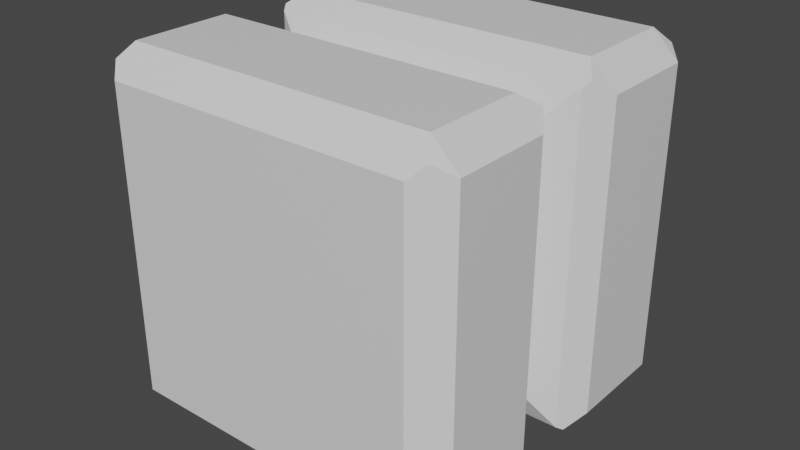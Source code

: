 # Source: square_thing.blend  (saved by Blender 2.92.15; exported with 4.5.12 LTS)
import bpy
from mathutils import Matrix  # noqa: F401  (used for matrix-valued properties, if any)

bpy.ops.wm.read_factory_settings(use_empty=True)
scene = bpy.context.scene
scene.name = 'Scene'

# ---- collections
col_collection = bpy.data.collections.new('Collection'); scene.collection.children.link(col_collection)

# ---- materials (node trees are filled in below, after node groups)
mat_material = bpy.data.materials.new('Material')
mat_material.alpha_threshold = 0.0
mat_material.use_transparent_shadow = False
mat_material.line_color = (0.0, 0.0, 0.0, 1.0)

# ---- material node trees
mat_material.use_nodes = True; mat_material.node_tree.nodes.clear()
_N = mat_material.node_tree.nodes; _L = mat_material.node_tree.links
n0 = _N.new('ShaderNodeOutputMaterial'); n0.name = 'Material Output'; n0.location = (300, 300)
n1 = _N.new('ShaderNodeBsdfPrincipled'); n1.name = 'Principled BSDF'; n1.location = (10, 300)
n1.distribution = 'GGX'
n1.subsurface_method = 'BURLEY'
n1.inputs[2].default_value = 0.4
n1.inputs[3].default_value = 1.45
n1.inputs[27].default_value = (0.0, 0.0, 0.0, 1.0)
n1.inputs[28].default_value = 1.0
_L.new(n1.outputs[0], n0.inputs[0])
n0.is_active_output = True

# ---- world
world_world = bpy.data.worlds.new('World'); scene.world = world_world
world_world.use_nodes = True; world_world.node_tree.nodes.clear()
_N = world_world.node_tree.nodes; _L = world_world.node_tree.links
n0 = _N.new('ShaderNodeOutputWorld'); n0.name = 'World Output'; n0.location = (300, 300)
n1 = _N.new('ShaderNodeBackground'); n1.name = 'Background'; n1.location = (10, 300)
n1.inputs[0].default_value = (0.05088, 0.05088, 0.05088, 1.0)
_L.new(n1.outputs[0], n0.inputs[0])
n0.is_active_output = True
world_world.color = (0.05088, 0.05088, 0.05088)
world_world.use_sun_shadow = False
world_world.sun_shadow_jitter_overblur = 0.0

# ---- meshes
me_cube = bpy.data.meshes.new('Cube')
me_cube.from_pydata([(-0.5934, 0.0, 0.4301), (0.5934, 0.0, 1.617), (-0.5934, 0.0, 1.617), (0.5934, 0.0, 0.4301), (0.0, 0.0, 0.4301), (0.0, 0.0, 1.617), (-0.2967, 0.0, 0.4301), (-0.2967, 0.0, 1.617), (0.2967, 0.0, 1.617), (0.2967, 0.0, 0.4301), (0.5934, 0.0, 1.024), (-0.5934, 0.0, 1.024), (0.0, 1.0, 1.024), (0.0, -1.0, 1.024), (-0.5, 1.0, 1.024), (-0.5, -1.0, 1.024), (0.5, -1.0, 1.024), (0.5, 1.0, 1.024), (0.5934, 0.0, 1.32), (-0.5934, 0.0, 1.32), (0.0, 1.0, 1.524), (0.0, -1.0, 1.524), (-0.5, 1.0, 1.524), (-0.5, -1.0, 1.524), (0.5, -1.0, 1.524), (0.5, 1.0, 1.524), (0.5934, 0.0, 0.7268), (-0.5934, 0.0, 0.7268), (0.0, 1.0, 0.5235), (0.0, -1.0, 0.5235), (-0.5, 1.0, 0.5235), (-0.5, -1.0, 0.5235), (0.5, -1.0, 0.5235), (0.5, 1.0, 0.5235), (-0.9074, 0.14, 1.931), (0.9074, 0.14, 0.1162), (-0.9074, 0.14, 0.1162), (0.9074, 0.14, 1.931), (0.0, 0.14, 1.931), (0.0, 0.2827, 2.024), (0.0, 0.14, 0.1162), (0.0, 0.2827, 0.02353), (-0.5, 0.2827, 0.02353), (-0.4537, 0.14, 0.1162), (-0.5, 0.2827, 2.024), (-0.4537, 0.14, 1.931), (0.5, 0.2827, 2.024), (0.4537, 0.14, 1.931), (0.5, 0.2827, 0.02353), (0.4537, 0.14, 0.1162), (0.9074, 0.14, 1.024), (1.0, 0.2827, 1.024), (-1.0, 0.2827, 1.024), (-0.9074, 0.14, 1.024), (1.0, 0.2827, 1.524), (0.9074, 0.14, 1.477), (-0.9074, 0.14, 1.477), (-1.0, 0.2827, 1.524), (1.0, 0.2827, 0.5235), (0.9074, 0.14, 0.5698), (-0.9074, 0.14, 0.5698), (-1.0, 0.2827, 0.5235), (0.8509, 1.0, 1.874), (0.8509, 1.0, 0.1726), (0.8509, -1.0, 1.874), (0.8509, -1.0, 0.1726), (-0.8509, 1.0, 1.874), (-0.8509, 1.0, 0.1726), (-0.8509, -1.0, 1.874), (-0.8509, -1.0, 0.1726), (0.0, 0.8509, 0.02353), (0.0, 1.0, 0.1726), (0.0, -0.8509, 2.024), (0.0, -1.0, 1.874), (0.0, -0.8509, 0.02353), (0.0, -1.0, 0.1726), (0.0, 0.8509, 2.024), (0.0, 1.0, 1.874), (-0.8604, -0.1001, 0.1632), (0.8604, -0.1001, 1.884), (-0.8604, -0.1001, 1.884), (0.8604, -0.1001, 0.1632), (0.0, -0.3015, 0.02353), (0.0, -0.1001, 0.1632), (0.0, -0.3015, 2.024), (0.0, -0.1001, 1.884), (-0.5, 1.0, 0.1726), (-0.5, 0.8509, 0.02353), (-0.5, -1.0, 1.874), (-0.5, -0.8509, 2.024), (-0.5, -1.0, 0.1726), (-0.5, -0.8509, 0.02353), (-0.5, 1.0, 1.874), (-0.5, 0.8509, 2.024), (-0.4302, -0.1001, 0.1632), (-0.5, -0.3015, 0.02353), (-0.4302, -0.1001, 1.884), (-0.5, -0.3015, 2.024), (0.5, -1.0, 0.1726), (0.5, -0.8509, 0.02353), (0.5, 1.0, 1.874), (0.5, 0.8509, 2.024), (0.5, 1.0, 0.1726), (0.5, 0.8509, 0.02353), (0.5, -1.0, 1.874), (0.5, -0.8509, 2.024), (0.4302, -0.1001, 1.884), (0.5, -0.3015, 2.024), (0.4302, -0.1001, 0.1632), (0.5, -0.3015, 0.02353), (1.0, 0.8509, 1.024), (0.8509, 1.0, 1.024), (-0.8509, -1.0, 1.024), (-1.0, -0.8509, 1.024), (0.8509, -1.0, 1.024), (1.0, -0.8509, 1.024), (-0.8509, 1.0, 1.024), (-1.0, 0.8509, 1.024), (-0.8604, -0.1001, 1.024), (-1.0, -0.3015, 1.024), (1.0, -0.3015, 1.024), (0.8604, -0.1001, 1.024), (-1.0, -0.8509, 1.524), (-0.8509, -1.0, 1.524), (0.8509, 1.0, 1.524), (1.0, 0.8509, 1.524), (1.0, -0.8509, 1.524), (0.8509, -1.0, 1.524), (-1.0, 0.8509, 1.524), (-0.8509, 1.0, 1.524), (-1.0, -0.3015, 1.524), (-0.8604, -0.1001, 1.454), (0.8604, -0.1001, 1.454), (1.0, -0.3015, 1.524), (0.8509, 1.0, 0.5235), (1.0, 0.8509, 0.5235), (1.0, -0.8509, 0.5235), (0.8509, -1.0, 0.5235), (-1.0, 0.8509, 0.5235), (-0.8509, 1.0, 0.5235), (-1.0, -0.3015, 0.5235), (-0.8604, -0.1001, 0.5933), (0.8604, -0.1001, 0.5933), (1.0, -0.3015, 0.5235), (-1.0, -0.8509, 0.5235), (-0.8509, -1.0, 0.5235), (-0.8636, 0.2827, 2.024), (-1.0, 0.2827, 1.887), (-0.9348, 0.1822, 1.958), (-1.0, 0.2827, 0.1599), (-0.8636, 0.2827, 0.02353), (-0.9348, 0.1822, 0.08874), (-1.0, 0.8509, 1.887), (-0.8636, 0.8509, 2.024), (-0.9213, 0.9296, 1.945), (-0.8636, 0.8509, 0.02353), (-1.0, 0.8509, 0.1599), (-0.9213, 0.9296, 0.1023), (-0.8636, -0.8509, 2.024), (-1.0, -0.8509, 1.887), (-0.9213, -0.9296, 1.945), (-1.0, -0.8509, 0.1599), (-0.8636, -0.8509, 0.02353), (-0.9213, -0.9296, 0.1023), (-0.8636, -0.3015, 0.02353), (-1.0, -0.3015, 0.1599), (-0.9325, -0.2041, 0.09104), (-1.0, -0.3015, 1.887), (-0.8636, -0.3015, 2.024), (-0.9325, -0.2041, 1.956), (0.8548, 0.2827, 0.02353), (1.0, 0.2827, 0.1688), (0.9306, 0.1757, 0.09298), (1.0, 0.2827, 1.878), (0.8548, 0.2827, 2.024), (0.9306, 0.1757, 1.954), (0.8548, 0.8509, 2.024), (1.0, 0.8509, 1.878), (0.9161, 0.9348, 1.94), (1.0, 0.8509, 0.1688), (0.8548, 0.8509, 0.02353), (0.9161, 0.9348, 0.1074), (1.0, -0.8509, 1.878), (0.8548, -0.8509, 2.024), (0.9161, -0.9348, 1.94), (0.8548, -0.8509, 0.02353), (1.0, -0.8509, 0.1688), (0.9161, -0.9348, 0.1074), (0.8548, -0.3015, 2.024), (1.0, -0.3015, 1.878), (0.9281, -0.1978, 1.952), (1.0, -0.3015, 0.1688), (0.8548, -0.3015, 0.02353), (0.9281, -0.1978, 0.09543)], [], [(164, 95, 91, 162), (122, 159, 167, 130), (45, 34, 2, 7), (107, 188, 190, 79, 106), (65, 137, 32, 98), (176, 101, 46, 174), (25, 100, 62, 124), (35, 59, 26, 3), (3, 26, 142, 81), (99, 185, 187, 65, 98), (20, 77, 100, 25), (107, 84, 72, 105), (101, 76, 39, 46), (82, 109, 99, 74), (75, 29, 31, 90), (84, 97, 89, 72), (43, 40, 4, 6), (47, 38, 5, 8), (19, 2, 34, 56), (0, 27, 60, 36), (55, 37, 1, 18), (67, 139, 30, 86), (17, 25, 124, 111), (5, 7, 96, 85), (23, 88, 68, 123), (7, 2, 80, 96), (4, 9, 108, 83), (131, 80, 2, 19), (8, 5, 85, 106), (1, 8, 106, 79), (40, 49, 9, 4), (36, 43, 6, 0), (90, 31, 145, 69), (34, 45, 44, 146, 148), (66, 129, 128, 152, 154), (76, 93, 44, 39), (24, 104, 73, 21), (21, 73, 88, 23), (6, 4, 83, 94), (18, 1, 79, 132), (50, 55, 18, 10), (38, 45, 7, 5), (127, 64, 104, 24), (188, 107, 105, 183), (102, 33, 134, 63), (70, 103, 48, 41), (78, 141, 27, 0), (22, 92, 77, 20), (28, 12, 17, 33), (116, 129, 22, 14), (29, 13, 15, 31), (61, 52, 117, 138), (15, 23, 123, 112), (118, 131, 19, 11), (32, 16, 13, 29), (30, 14, 12, 28), (10, 18, 132, 121), (110, 125, 54, 51), (135, 110, 51, 58), (114, 127, 24, 16), (27, 11, 53, 60), (144, 113, 119, 140), (12, 20, 25, 17), (137, 114, 16, 32), (13, 21, 23, 15), (139, 116, 14, 30), (26, 10, 121, 142), (120, 133, 126, 115), (52, 57, 128, 117), (59, 50, 10, 26), (16, 24, 21, 13), (14, 22, 20, 12), (141, 118, 11, 27), (31, 15, 112, 145), (33, 17, 111, 134), (143, 120, 115, 136), (11, 19, 56, 53), (113, 122, 130, 119), (71, 28, 33, 102), (37, 47, 8, 1), (61, 149, 151, 36, 60), (179, 135, 58, 171), (37, 55, 54, 173, 175), (0, 6, 94, 78), (87, 70, 41, 42), (95, 82, 74, 91), (49, 35, 3, 9), (69, 145, 144, 161, 163), (95, 164, 166, 78, 94), (9, 3, 81, 108), (155, 87, 42, 150), (98, 32, 29, 75), (191, 143, 136, 186), (86, 30, 28, 71), (149, 61, 138, 156), (125, 177, 173, 54), (45, 38, 39, 44), (49, 40, 41, 48), (103, 180, 170, 48), (43, 36, 151, 150, 42), (40, 43, 42, 41), (93, 153, 146, 44), (38, 47, 46, 39), (59, 35, 172, 171, 58), (55, 50, 51, 54), (57, 52, 53, 56), (47, 37, 175, 174, 46), (57, 147, 152, 128), (50, 59, 58, 51), (52, 61, 60, 53), (129, 66, 92, 22), (139, 67, 157, 156, 138), (181, 180, 103, 102, 63), (97, 168, 158, 89), (109, 192, 185, 99), (89, 158, 160, 68, 88), (123, 68, 160, 159, 122), (137, 65, 187, 186, 136), (178, 177, 125, 124, 62), (103, 70, 71, 102), (105, 72, 73, 104), (91, 74, 75, 90), (93, 76, 77, 92), (190, 189, 133, 132, 79), (141, 78, 166, 165, 140), (80, 131, 130, 167, 169), (193, 192, 109, 108, 81), (109, 82, 83, 108), (97, 84, 85, 96), (70, 87, 86, 71), (72, 89, 88, 73), (161, 144, 140, 165), (87, 155, 157, 67, 86), (82, 95, 94, 83), (74, 99, 98, 75), (76, 101, 100, 77), (64, 127, 126, 182, 184), (133, 189, 182, 126), (84, 107, 106, 85), (125, 110, 111, 124), (145, 112, 113, 144), (127, 114, 115, 126), (129, 116, 117, 128), (131, 118, 119, 130), (133, 120, 121, 132), (112, 123, 122, 113), (135, 179, 181, 63, 134), (184, 183, 105, 104, 64), (154, 153, 93, 92, 66), (169, 168, 97, 96, 80), (143, 191, 193, 81, 142), (110, 135, 134, 111), (114, 137, 136, 115), (116, 139, 138, 117), (118, 141, 140, 119), (120, 143, 142, 121), (163, 162, 91, 90, 69), (101, 176, 178, 62, 100), (146, 147, 148), (149, 150, 151), (152, 153, 154), (155, 156, 157), (158, 159, 160), (161, 162, 163), (164, 165, 166), (167, 168, 169), (152, 147, 146, 153), (155, 150, 149, 156), (158, 168, 167, 159), (164, 162, 161, 165), (148, 147, 57, 56, 34), (170, 171, 172), (173, 174, 175), (176, 177, 178), (179, 180, 181), (182, 183, 184), (185, 186, 187), (188, 189, 190), (191, 192, 193), (173, 177, 176, 174), (179, 171, 170, 180), (182, 189, 188, 183), (191, 186, 185, 192), (35, 49, 48, 170, 172)])
_uv = me_cube.uv_layers.new(name='UVMap')
_uv.uv.foreach_set('vector', [0.142, 0.6985, 0.1875, 0.6985, 0.1875, 0.739, 0.142, 0.739, 0.5625, 0.01099, 0.608, 0.01099, 0.608, 0.05151, 0.5625, 0.05151, 0.8125, 0.5767, 0.875, 0.5767, 0.875, 0.625, 0.8125, 0.625, 0.6875, 0.6985, 0.6432, 0.6985, 0.625, 0.6818, 0.625, 0.666, 0.6875, 0.666, 0.3936, 0.7686, 0.4375, 0.7686, 0.4375, 0.8125, 0.3936, 0.8125, 0.6432, 0.5114, 0.6875, 0.5114, 0.6875, 0.5548, 0.6432, 0.5548, 0.5625, 0.4375, 0.6064, 0.4375, 0.6064, 0.4814, 0.5625, 0.4814, 0.375, 0.5767, 0.4375, 0.5767, 0.4375, 0.625, 0.375, 0.625, 0.375, 0.625, 0.4375, 0.625, 0.4375, 0.666, 0.375, 0.666, 0.3125, 0.739, 0.3568, 0.739, 0.3645, 0.7452, 0.3564, 0.75, 0.3125, 0.75, 0.5625, 0.375, 0.6064, 0.375, 0.6064, 0.4375, 0.5625, 0.4375, 0.6875, 0.6985, 0.75, 0.6985, 0.75, 0.739, 0.6875, 0.739, 0.6875, 0.5114, 0.75, 0.5114, 0.75, 0.5548, 0.6875, 0.5548, 0.25, 0.6985, 0.3125, 0.6985, 0.3125, 0.739, 0.25, 0.739, 0.3936, 0.875, 0.4375, 0.875, 0.4375, 0.9375, 0.3936, 0.9375, 0.75, 0.6985, 0.8125, 0.6985, 0.8125, 0.739, 0.75, 0.739, 0.1875, 0.5767, 0.25, 0.5767, 0.25, 0.625, 0.1875, 0.625, 0.6875, 0.5767, 0.75, 0.5767, 0.75, 0.625, 0.6875, 0.625, 0.5625, 0.125, 0.625, 0.125, 0.625, 0.1733, 0.5625, 0.1733, 0.375, 0.125, 0.4375, 0.125, 0.4375, 0.1733, 0.375, 0.1733, 0.5625, 0.5767, 0.625, 0.5767, 0.625, 0.625, 0.5625, 0.625, 0.3936, 0.2686, 0.4375, 0.2686, 0.4375, 0.3125, 0.3936, 0.3125, 0.5, 0.4375, 0.5625, 0.4375, 0.5625, 0.4814, 0.5, 0.4814, 0.75, 0.625, 0.8125, 0.625, 0.8125, 0.666, 0.75, 0.666, 0.5625, 0.9375, 0.6064, 0.9375, 0.6064, 0.9814, 0.5625, 0.9814, 0.8125, 0.625, 0.875, 0.625, 0.875, 0.666, 0.8125, 0.666, 0.25, 0.625, 0.3125, 0.625, 0.3125, 0.666, 0.25, 0.666, 0.5625, 0.08396, 0.625, 0.08396, 0.625, 0.125, 0.5625, 0.125, 0.6875, 0.625, 0.75, 0.625, 0.75, 0.666, 0.6875, 0.666, 0.625, 0.625, 0.6875, 0.625, 0.6875, 0.666, 0.625, 0.666, 0.25, 0.5767, 0.3125, 0.5767, 0.3125, 0.625, 0.25, 0.625, 0.125, 0.5767, 0.1875, 0.5767, 0.1875, 0.625, 0.125, 0.625, 0.3936, 0.9375, 0.4375, 0.9375, 0.4375, 0.9814, 0.3936, 0.9814, 0.875, 0.5767, 0.8125, 0.5767, 0.8125, 0.5548, 0.858, 0.5548, 0.875, 0.5702, 0.6064, 0.2686, 0.5625, 0.2686, 0.5625, 0.2386, 0.608, 0.2386, 0.6152, 0.2545, 0.75, 0.5114, 0.8125, 0.5114, 0.8125, 0.5548, 0.75, 0.5548, 0.5625, 0.8125, 0.6064, 0.8125, 0.6064, 0.875, 0.5625, 0.875, 0.5625, 0.875, 0.6064, 0.875, 0.6064, 0.9375, 0.5625, 0.9375, 0.1875, 0.625, 0.25, 0.625, 0.25, 0.666, 0.1875, 0.666, 0.5625, 0.625, 0.625, 0.625, 0.625, 0.666, 0.5625, 0.666, 0.5, 0.5767, 0.5625, 0.5767, 0.5625, 0.625, 0.5, 0.625, 0.75, 0.5767, 0.8125, 0.5767, 0.8125, 0.625, 0.75, 0.625, 0.5625, 0.7686, 0.6064, 0.7686, 0.6064, 0.8125, 0.5625, 0.8125, 0.6432, 0.6985, 0.6875, 0.6985, 0.6875, 0.739, 0.6432, 0.739, 0.3936, 0.4375, 0.4375, 0.4375, 0.4375, 0.4814, 0.3936, 0.4814, 0.25, 0.5114, 0.3125, 0.5114, 0.3125, 0.5548, 0.25, 0.5548, 0.375, 0.08396, 0.4375, 0.08396, 0.4375, 0.125, 0.375, 0.125, 0.5625, 0.3125, 0.6064, 0.3125, 0.6064, 0.375, 0.5625, 0.375, 0.4375, 0.375, 0.5, 0.375, 0.5, 0.4375, 0.4375, 0.4375, 0.5, 0.2686, 0.5625, 0.2686, 0.5625, 0.3125, 0.5, 0.3125, 0.4375, 0.875, 0.5, 0.875, 0.5, 0.9375, 0.4375, 0.9375, 0.4375, 0.1952, 0.5, 0.1952, 0.5, 0.2386, 0.4375, 0.2386, 0.5, 0.9375, 0.5625, 0.9375, 0.5625, 0.9814, 0.5, 0.9814, 0.5, 0.08396, 0.5625, 0.08396, 0.5625, 0.125, 0.5, 0.125, 0.4375, 0.8125, 0.5, 0.8125, 0.5, 0.875, 0.4375, 0.875, 0.4375, 0.3125, 0.5, 0.3125, 0.5, 0.375, 0.4375, 0.375, 0.5, 0.625, 0.5625, 0.625, 0.5625, 0.666, 0.5, 0.666, 0.5, 0.5114, 0.5625, 0.5114, 0.5625, 0.5548, 0.5, 0.5548, 0.4375, 0.5114, 0.5, 0.5114, 0.5, 0.5548, 0.4375, 0.5548, 0.5, 0.7686, 0.5625, 0.7686, 0.5625, 0.8125, 0.5, 0.8125, 0.4375, 0.125, 0.5, 0.125, 0.5, 0.1733, 0.4375, 0.1733, 0.4375, 0.01099, 0.5, 0.01099, 0.5, 0.05151, 0.4375, 0.05151, 0.5, 0.375, 0.5625, 0.375, 0.5625, 0.4375, 0.5, 0.4375, 0.4375, 0.7686, 0.5, 0.7686, 0.5, 0.8125, 0.4375, 0.8125, 0.5, 0.875, 0.5625, 0.875, 0.5625, 0.9375, 0.5, 0.9375, 0.4375, 0.2686, 0.5, 0.2686, 0.5, 0.3125, 0.4375, 0.3125, 0.4375, 0.625, 0.5, 0.625, 0.5, 0.666, 0.4375, 0.666, 0.5, 0.6985, 0.5625, 0.6985, 0.5625, 0.739, 0.5, 0.739, 0.5, 0.1952, 0.5625, 0.1952, 0.5625, 0.2386, 0.5, 0.2386, 0.4375, 0.5767, 0.5, 0.5767, 0.5, 0.625, 0.4375, 0.625, 0.5, 0.8125, 0.5625, 0.8125, 0.5625, 0.875, 0.5, 0.875, 0.5, 0.3125, 0.5625, 0.3125, 0.5625, 0.375, 0.5, 0.375, 0.4375, 0.08396, 0.5, 0.08396, 0.5, 0.125, 0.4375, 0.125, 0.4375, 0.9375, 0.5, 0.9375, 0.5, 0.9814, 0.4375, 0.9814, 0.4375, 0.4375, 0.5, 0.4375, 0.5, 0.4814, 0.4375, 0.4814, 0.4375, 0.6985, 0.5, 0.6985, 0.5, 0.739, 0.4375, 0.739, 0.5, 0.125, 0.5625, 0.125, 0.5625, 0.1733, 0.5, 0.1733, 0.5, 0.01099, 0.5625, 0.01099, 0.5625, 0.05151, 0.5, 0.05151, 0.3936, 0.375, 0.4375, 0.375, 0.4375, 0.4375, 0.3936, 0.4375, 0.625, 0.5767, 0.6875, 0.5767, 0.6875, 0.625, 0.625, 0.625, 0.4375, 0.1952, 0.392, 0.1952, 0.375, 0.1798, 0.375, 0.1733, 0.4375, 0.1733, 0.3932, 0.5114, 0.4375, 0.5114, 0.4375, 0.5548, 0.3932, 0.5548, 0.625, 0.5767, 0.5625, 0.5767, 0.5625, 0.5548, 0.6068, 0.5548, 0.625, 0.5712, 0.125, 0.625, 0.1875, 0.625, 0.1875, 0.666, 0.125, 0.666, 0.1875, 0.5114, 0.25, 0.5114, 0.25, 0.5548, 0.1875, 0.5548, 0.1875, 0.6985, 0.25, 0.6985, 0.25, 0.739, 0.1875, 0.739, 0.3125, 0.5767, 0.375, 0.5767, 0.375, 0.625, 0.3125, 0.625, 0.3936, 0.0, 0.4375, 0.0, 0.4375, 0.01099, 0.392, 0.01099, 0.3848, 0.005189, 0.1875, 0.6985, 0.142, 0.6985, 0.125, 0.6828, 0.125, 0.666, 0.1875, 0.666, 0.3125, 0.625, 0.375, 0.625, 0.375, 0.666, 0.3125, 0.666, 0.142, 0.5114, 0.1875, 0.5114, 0.1875, 0.5548, 0.142, 0.5548, 0.3936, 0.8125, 0.4375, 0.8125, 0.4375, 0.875, 0.3936, 0.875, 0.3932, 0.6985, 0.4375, 0.6985, 0.4375, 0.739, 0.3932, 0.739, 0.3936, 0.3125, 0.4375, 0.3125, 0.4375, 0.375, 0.3936, 0.375, 0.392, 0.1952, 0.4375, 0.1952, 0.4375, 0.2386, 0.392, 0.2386, 0.5625, 0.5114, 0.6068, 0.5114, 0.6068, 0.5548, 0.5625, 0.5548, 0.8125, 0.5767, 0.75, 0.5767, 0.75, 0.5548, 0.8125, 0.5548, 0.3125, 0.5767, 0.25, 0.5767, 0.25, 0.5548, 0.3125, 0.5548, 0.3125, 0.5114, 0.3568, 0.5114, 0.3568, 0.5548, 0.3125, 0.5548, 0.1875, 0.5767, 0.125, 0.5767, 0.125, 0.5702, 0.142, 0.5548, 0.1875, 0.5548, 0.25, 0.5767, 0.1875, 0.5767, 0.1875, 0.5548, 0.25, 0.5548, 0.8125, 0.5114, 0.858, 0.5114, 0.858, 0.5548, 0.8125, 0.5548, 0.75, 0.5767, 0.6875, 0.5767, 0.6875, 0.5548, 0.75, 0.5548, 0.4375, 0.5767, 0.375, 0.5767, 0.375, 0.5712, 0.3932, 0.5548, 0.4375, 0.5548, 0.5625, 0.5767, 0.5, 0.5767, 0.5, 0.5548, 0.5625, 0.5548, 0.5625, 0.1952, 0.5, 0.1952, 0.5, 0.1733, 0.5625, 0.1733, 0.6875, 0.5767, 0.625, 0.5767, 0.625, 0.5712, 0.6432, 0.5548, 0.6875, 0.5548, 0.5625, 0.1952, 0.608, 0.1952, 0.608, 0.2386, 0.5625, 0.2386, 0.5, 0.5767, 0.4375, 0.5767, 0.4375, 0.5548, 0.5, 0.5548, 0.5, 0.1952, 0.4375, 0.1952, 0.4375, 0.1733, 0.5, 0.1733, 0.5625, 0.2686, 0.6064, 0.2686, 0.6064, 0.3125, 0.5625, 0.3125, 0.4375, 0.2686, 0.3936, 0.2686, 0.3848, 0.2545, 0.392, 0.2386, 0.4375, 0.2386, 0.3645, 0.505, 0.3568, 0.5114, 0.3125, 0.5114, 0.3125, 0.5, 0.3564, 0.5, 0.8125, 0.6985, 0.858, 0.6985, 0.858, 0.739, 0.8125, 0.739, 0.3125, 0.6985, 0.3568, 0.6985, 0.3568, 0.739, 0.3125, 0.739, 0.625, 0.9375, 0.625, 0.983, 0.6152, 0.9902, 0.6064, 0.9814, 0.6064, 0.9375, 0.5625, 0.0, 0.6064, 0.0, 0.6152, 0.005189, 0.608, 0.01099, 0.5625, 0.01099, 0.4375, 0.7686, 0.3936, 0.7686, 0.3855, 0.7557, 0.3932, 0.739, 0.4375, 0.739, 0.6145, 0.4945, 0.6068, 0.5114, 0.5625, 0.5114, 0.5625, 0.4814, 0.6064, 0.4814, 0.3125, 0.5114, 0.25, 0.5114, 0.25, 0.5, 0.3125, 0.5, 0.625, 0.8125, 0.625, 0.875, 0.6064, 0.875, 0.6064, 0.8125, 0.1875, 0.739, 0.25, 0.739, 0.25, 0.75, 0.1875, 0.75, 0.625, 0.3125, 0.625, 0.375, 0.6064, 0.375, 0.6064, 0.3125, 0.625, 0.6818, 0.6068, 0.6985, 0.5625, 0.6985, 0.5625, 0.666, 0.625, 0.666, 0.4375, 0.08396, 0.375, 0.08396, 0.375, 0.0672, 0.392, 0.05151, 0.4375, 0.05151, 0.625, 0.08396, 0.5625, 0.08396, 0.5625, 0.05151, 0.608, 0.05151, 0.625, 0.0672, 0.375, 0.6818, 0.3568, 0.6985, 0.3125, 0.6985, 0.3125, 0.666, 0.375, 0.666, 0.3125, 0.6985, 0.25, 0.6985, 0.25, 0.666, 0.3125, 0.666, 0.8125, 0.6985, 0.75, 0.6985, 0.75, 0.666, 0.8125, 0.666, 0.25, 0.5114, 0.1875, 0.5114, 0.1875, 0.5, 0.25, 0.5, 0.625, 0.875, 0.625, 0.9375, 0.6064, 0.9375, 0.6064, 0.875, 0.392, 0.01099, 0.4375, 0.01099, 0.4375, 0.05151, 0.392, 0.05151, 0.1875, 0.5114, 0.142, 0.5114, 0.1348, 0.5054, 0.1436, 0.5, 0.1875, 0.5, 0.25, 0.6985, 0.1875, 0.6985, 0.1875, 0.666, 0.25, 0.666, 0.25, 0.739, 0.3125, 0.739, 0.3125, 0.75, 0.25, 0.75, 0.625, 0.375, 0.625, 0.4375, 0.6064, 0.4375, 0.6064, 0.375, 0.6064, 0.7686, 0.5625, 0.7686, 0.5625, 0.739, 0.6068, 0.739, 0.6145, 0.7557, 0.5625, 0.6985, 0.6068, 0.6985, 0.6068, 0.739, 0.5625, 0.739, 0.75, 0.6985, 0.6875, 0.6985, 0.6875, 0.666, 0.75, 0.666, 0.5625, 0.5114, 0.5, 0.5114, 0.5, 0.4814, 0.5625, 0.4814, 0.4375, 0.0, 0.5, 0.0, 0.5, 0.01099, 0.4375, 0.01099, 0.5625, 0.7686, 0.5, 0.7686, 0.5, 0.739, 0.5625, 0.739, 0.5625, 0.2686, 0.5, 0.2686, 0.5, 0.2386, 0.5625, 0.2386, 0.5625, 0.08396, 0.5, 0.08396, 0.5, 0.05151, 0.5625, 0.05151, 0.5625, 0.6985, 0.5, 0.6985, 0.5, 0.666, 0.5625, 0.666, 0.5, 0.0, 0.5625, 0.0, 0.5625, 0.01099, 0.5, 0.01099, 0.4375, 0.5114, 0.3932, 0.5114, 0.3855, 0.4945, 0.3936, 0.4814, 0.4375, 0.4814, 0.6145, 0.7605, 0.625, 0.7682, 0.625, 0.8125, 0.6064, 0.8125, 0.6064, 0.7686, 0.6152, 0.2598, 0.625, 0.267, 0.625, 0.3125, 0.6064, 0.3125, 0.6064, 0.2686, 0.875, 0.6828, 0.858, 0.6985, 0.8125, 0.6985, 0.8125, 0.666, 0.875, 0.666, 0.4375, 0.6985, 0.3932, 0.6985, 0.375, 0.6818, 0.375, 0.666, 0.4375, 0.666, 0.5, 0.5114, 0.4375, 0.5114, 0.4375, 0.4814, 0.5, 0.4814, 0.5, 0.7686, 0.4375, 0.7686, 0.4375, 0.739, 0.5, 0.739, 0.5, 0.2686, 0.4375, 0.2686, 0.4375, 0.2386, 0.5, 0.2386, 0.5, 0.08396, 0.4375, 0.08396, 0.4375, 0.05151, 0.5, 0.05151, 0.5, 0.6985, 0.4375, 0.6985, 0.4375, 0.666, 0.5, 0.666, 0.1348, 0.7448, 0.142, 0.739, 0.1875, 0.739, 0.1875, 0.75, 0.1436, 0.75, 0.625, 0.4375, 0.625, 0.4818, 0.6145, 0.4895, 0.6064, 0.4814, 0.6064, 0.4375, 0.6302, 0.1856, 0.608, 0.1952, 0.625, 0.1798, 0.1198, 0.5644, 0.142, 0.5548, 0.125, 0.5702, 0.608, 0.2386, 0.6193, 0.2478, 0.6152, 0.2545, 0.142, 0.5114, 0.1307, 0.5079, 0.1348, 0.5054, 0.625, 0.005967, 0.608, 0.01099, 0.6152, 0.005189, 0.125, 0.744, 0.142, 0.739, 0.1348, 0.7448, 0.142, 0.6985, 0.125, 0.6907, 0.125, 0.6828, 0.608, 0.05151, 0.625, 0.05927, 0.625, 0.0672, 0.608, 0.2386, 0.608, 0.1952, 0.625, 0.1952, 0.625, 0.2386, 0.142, 0.5114, 0.142, 0.5548, 0.125, 0.5548, 0.125, 0.5114, 0.625, 0.01099, 0.625, 0.05151, 0.608, 0.05151, 0.608, 0.01099, 0.142, 0.6985, 0.142, 0.739, 0.125, 0.739, 0.125, 0.6985, 0.625, 0.1798, 0.608, 0.1952, 0.5625, 0.1952, 0.5625, 0.1733, 0.625, 0.1733, 0.3568, 0.5548, 0.375, 0.5548, 0.375, 0.5712, 0.6068, 0.5548, 0.625, 0.5548, 0.625, 0.5712, 0.625, 0.4968, 0.6068, 0.5114, 0.6145, 0.4945, 0.375, 0.5058, 0.3568, 0.5114, 0.3645, 0.505, 0.6068, 0.739, 0.6189, 0.7486, 0.6145, 0.7557, 0.3568, 0.739, 0.3689, 0.7426, 0.3645, 0.7452, 0.6432, 0.6985, 0.625, 0.6985, 0.625, 0.6818, 0.3932, 0.6985, 0.375, 0.6985, 0.375, 0.6818, 0.6068, 0.5548, 0.6068, 0.5114, 0.6432, 0.5114, 0.6432, 0.5548, 0.3932, 0.5114, 0.3932, 0.5548, 0.3568, 0.5548, 0.3568, 0.5114, 0.6068, 0.739, 0.6068, 0.6985, 0.6432, 0.6985, 0.6432, 0.739, 0.3932, 0.6985, 0.3932, 0.739, 0.3568, 0.739, 0.3568, 0.6985, 0.375, 0.5767, 0.3125, 0.5767, 0.3125, 0.5548, 0.3568, 0.5548, 0.375, 0.5712])
me_cube.materials.append(mat_material)
me_cube.use_remesh_preserve_volume = False
me_cube.use_remesh_preserve_attributes = False
me_cube.use_mirror_vertex_groups = False
me_cube.update()

# ---- objects
ob_cube = bpy.data.objects.new('Cube', me_cube)

# ---- transforms, parenting, visibility, modifiers, constraints
ob_cube.location = (0.0, 0.0, 2.384e-07)
ob_cube.scale = (2.627, 2.627, 2.627)
ob_cube.lock_rotations_4d = False
ob_cube.empty_display_type = 'ARROWS'
ob_cube.lineart.crease_threshold = 0.0

# ---- collection membership
col_collection.objects.link(ob_cube)

# ---- scene / render settings (as saved in the file)
scene.frame_start = 1; scene.frame_end = 250; scene.frame_set(1)
scene.render.engine = 'BLENDER_EEVEE_NEXT'
scene.cycles.use_denoising = False
scene.cycles.samples = 128
scene.cycles.sampling_pattern = 'TABULATED_SOBOL'
scene.cycles.use_adaptive_sampling = False
scene.cycles.use_light_tree = False
scene.view_settings.view_transform = 'Filmic'
bpy.context.view_layer.update()

# ---- added for rendering (the .blend has no active camera and no usable light): camera, sun
cam_auto = bpy.data.cameras.new('AutoCamera')
cam_auto.lens = 50.0
cam_auto.sensor_width = 36.0
cam_auto.clip_end = 1000.0
ob_auto_camera = bpy.data.objects.new('AutoCamera', cam_auto)
scene.collection.objects.link(ob_auto_camera)
ob_auto_camera.location = (8.42021, -10.1043, 9.42515)
ob_auto_camera.rotation_euler = (1.09748, -7.21219e-08, 0.694738)
scene.camera = ob_auto_camera
light_auto_sun = bpy.data.lights.new('AutoSun', 'SUN')
light_auto_sun.energy = 3.0
light_auto_sun.angle = 0.0523599
ob_auto_sun = bpy.data.objects.new('AutoSun', light_auto_sun)
scene.collection.objects.link(ob_auto_sun)
ob_auto_sun.rotation_euler = (0.872665, 0.174533, 0.523599)
bpy.context.view_layer.update()
